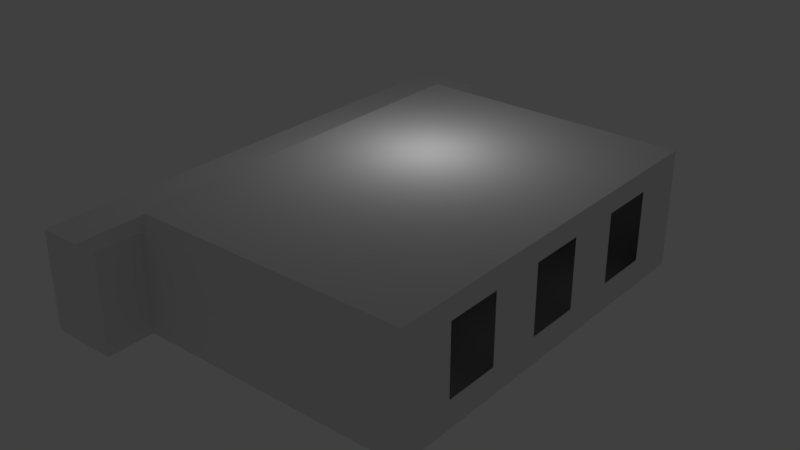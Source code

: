 # Source: window.blend  (saved by Blender 2.78.0; exported with 4.5.12 LTS)
import bpy
from mathutils import Matrix  # noqa: F401  (used for matrix-valued properties, if any)

bpy.ops.wm.read_factory_settings(use_empty=True)
scene = bpy.context.scene
scene.name = 'Scene'

# ---- collections
col_collection_1 = bpy.data.collections.new('Collection 1'); scene.collection.children.link(col_collection_1)

# ---- materials (node trees are filled in below, after node groups)
mat_material = bpy.data.materials.new('Material')
mat_material.alpha_threshold = 0.0
mat_material.use_transparent_shadow = False
mat_material.roughness = 0.5
mat_material.line_color = (0.0, 0.0, 0.0, 1.0)

# ---- material node trees

# ---- world
world_world = bpy.data.worlds.new('World'); scene.world = world_world
world_world.color = (0.05088, 0.05088, 0.05088)
world_world.use_sun_shadow = False
world_world.sun_shadow_jitter_overblur = 0.0
world_world.cycles.sampling_method = 'MANUAL'

# ---- lights
light_lamp = bpy.data.lights.new('Lamp', 'POINT')
light_lamp.transmission_factor = 0.0
light_lamp.cutoff_distance = 30.0
light_lamp.energy = 100.0
light_lamp.shadow_buffer_clip_start = 1.001
light_lamp.shadow_soft_size = 0.1
light_lamp.shadow_maximum_resolution = 0.006
light_lamp.use_absolute_resolution = True

# ---- meshes
me_cube = bpy.data.meshes.new('Cube')
me_cube.from_pydata([(0.9801, 7.309, -1.0), (0.9801, -7.809, -1.0), (-1.0, -7.809, -1.0), (-1.0, 7.309, -1.0), (0.9801, -7.809, 1.933), (-1.0, -7.809, 1.933), (-1.0, 7.309, 1.933), (0.9801, 0.8428, -1.0), (0.9801, -0.9073, -1.0), (0.9801, 0.8428, -1.0), (0.9801, -6.369, 2.513), (0.9801, 5.351, -1.0), (9.265, 5.351, -1.0), (9.265, -6.369, -1.0), (0.9801, 5.351, 2.513), (9.265, 5.351, 2.513), (9.265, -6.369, 2.513), (0.9801, 0.8299, 1.933), (9.265, -4.695, -1.0), (9.265, -3.021, -1.0), (9.265, -1.346, -1.0), (9.265, 0.328, -1.0), (9.265, 2.002, -1.0), (9.265, 3.677, -1.0), (9.265, -4.695, 2.513), (9.265, -3.021, 2.513), (9.265, -1.346, 2.513), (9.265, 0.328, 2.513), (9.265, 2.002, 2.513), (9.265, 3.677, 2.513), (9.265, 3.677, 1.884), (9.265, 3.677, -0.1827), (9.265, 2.002, 1.884), (9.265, 2.002, -0.1827), (9.265, 0.328, 1.884), (9.265, 0.328, -0.1827), (9.265, -1.346, 1.884), (9.265, -1.346, -0.1827), (9.265, -3.021, 1.884), (9.265, -3.021, -0.1827), (9.265, -4.695, 1.884), (9.265, -4.695, -0.1827), (0.9801, -7.809, 1.933), (0.9801, -6.369, 2.513), (0.9801, 7.309, 1.933), (0.9801, 5.351, 1.933), (0.9801, 7.309, -1.0), (0.9801, -6.369, 1.933), (9.265, -6.369, 1.933), (9.265, 5.351, 1.933), (0.9801, -0.9073, 1.933), (-1.0, -7.809, 1.933), (-1.0, -6.369, 1.933), (-1.0, -0.9073, 1.933), (-1.0, 0.8299, 1.933), (-1.0, 0.8299, 1.933), (-1.0, 5.351, 1.933), (-1.0, 7.309, 1.933), (-1.0, 5.351, 1.933), (0.9801, 5.351, 2.513), (0.9801, 3.677, 2.513), (0.9801, 2.002, 2.513), (0.9801, 3.677, 2.513), (0.9801, 0.328, 2.513), (0.9801, 2.002, 2.513), (0.9801, -1.346, 2.513), (0.9801, -3.021, 2.513), (0.9801, -4.695, 2.513), (0.9801, -3.021, 2.513), (0.9801, -6.369, 2.513), (0.9801, -4.695, 2.513), (0.9801, -6.369, -1.0), (0.9801, -4.695, -1.0), (0.9801, -3.021, -1.0), (0.9801, -1.346, -1.0), (0.9801, 0.328, -1.0), (1.151, -3.021, -1.0), (0.9801, 2.002, -1.0), (0.9801, 3.677, -1.0), (-1.0, 7.309, -1.0), (-1.0, -6.369, -1.0), (-1.0, 5.351, -1.0), (-1.0, -4.695, -1.0), (-1.0, -3.021, -1.0), (-1.0, -1.346, -1.0), (-1.0, 0.328, -1.0), (-1.0, 5.351, -1.0), (-1.0, 2.002, -1.0), (-1.0, 3.677, -1.0), (0.9801, -6.369, 1.933), (0.9801, -0.9073, 1.933), (1.151, 0.8428, -1.0), (1.151, 0.8299, 1.933), (1.151, 5.351, 1.933), (1.151, -0.9073, 2.513), (1.151, 0.8299, 2.513), (1.151, 5.351, 2.513), (1.151, -6.369, 2.513), (1.151, -6.369, 1.933), (1.151, 5.351, -1.0), (1.151, -0.9073, 1.933), (1.151, -0.9073, 1.933), (1.151, -6.369, -1.0), (1.151, -0.9073, -1.0), (0.9801, -4.695, 1.933), (0.9801, -3.021, 1.933), (1.151, -1.346, 1.933), (0.9801, -1.346, 1.933), (1.151, 3.677, -1.0), (1.151, -3.021, 1.933), (1.151, 2.002, -1.0), (1.151, 3.677, -1.0), (9.265, 2.002, -1.0), (9.265, 0.8428, -1.0), (1.151, 0.328, -1.0), (1.151, -1.346, -1.0)], [(16, 10), (40, 41), (5, 6), (14, 45), (44, 46), (10, 47), (75, 114), (88, 86), (47, 89), (50, 90), (103, 101), (101, 90), (110, 111), (110, 112)], [(1, 2, 5, 4), (3, 0, 44, 6), (31, 30, 29, 15, 12, 23), (30, 32, 28, 29), (32, 34, 27, 28), (34, 36, 26, 27), (36, 38, 25, 26), (38, 40, 24, 25), (19, 18, 41, 39), (20, 19, 39, 37), (37, 39, 38, 36), (21, 20, 37, 35), (113, 21, 35, 33, 22), (33, 35, 34, 32), (23, 22, 33, 31), (18, 13, 16, 24), (44, 0, 11, 45), (19, 20, 21, 113, 91, 114, 103, 115, 76), (99, 108, 23, 12), (13, 102, 98, 48), (82, 80, 71, 72), (7, 91, 92, 17), (50, 17, 92, 100), (15, 29, 60, 59), (47, 4, 51, 52), (17, 50, 53, 54), (17, 55, 56, 45), (44, 45, 58, 57), (29, 28, 61, 62), (28, 27, 63, 64), (27, 26, 65, 63), (26, 25, 66, 65), (25, 24, 67, 68), (16, 69, 70, 24), (11, 0, 79, 81), (77, 78, 88, 87), (84, 83, 73, 74), (75, 77, 87, 85), (72, 71, 47, 104), (72, 73, 83, 82), (92, 93, 96, 95), (105, 107, 106, 109), (95, 94, 100, 92), (73, 72, 104, 105), (8, 75, 85, 84, 74), (102, 13, 18, 19, 76, 73, 72, 71), (2, 1, 71, 80), (50, 100, 103, 8), (77, 110, 108, 78), (11, 78, 108, 99), (81, 88, 78, 11), (22, 23, 108, 110), (103, 114, 91, 92, 100), (76, 115, 74, 73), (74, 115, 103, 8), (91, 113, 22, 110), (91, 110, 108, 99, 93, 92), (17, 45, 11, 7), (7, 9, 75, 8, 50, 17), (74, 107, 50, 8), (102, 76, 73, 72, 71), (47, 98, 102, 71), (105, 109, 76, 73), (98, 47, 104, 105, 109), (8, 103, 91, 7), (109, 106, 100, 94, 97, 98), (103, 100, 106, 115), (107, 74, 115, 106), (52, 53, 50, 107, 105, 104, 47), (1, 4, 47, 71), (57, 6, 56, 58, 54, 55, 53, 52, 5, 51, 2, 80, 82, 83, 84, 85, 87, 88, 81, 86, 79, 3), (45, 93, 49, 15, 59), (99, 12, 49, 93), (98, 102, 76, 109), (48, 98, 97, 16)])
_k = set([(0, 3), (0, 11), (1, 2), (1, 4), (2, 5), (3, 6), (4, 5), (7, 9), (10, 16), (12, 15), (12, 23), (13, 18), (15, 29), (16, 24), (18, 19), (19, 20), (20, 21), (22, 23), (24, 25), (25, 26), (26, 27), (27, 28), (28, 29), (59, 60), (61, 62), (63, 64), (63, 65), (65, 66), (67, 68), (69, 70), (71, 72), (72, 73), (75, 77), (77, 78), (79, 81), (82, 83), (85, 87), (86, 88), (87, 88), (104, 105), (105, 107)])
me_cube.attributes.new('sharp_edge', 'BOOLEAN', 'EDGE').data.foreach_set('value', [ (min(e.vertices), max(e.vertices)) in _k for e in me_cube.edges])
_uv = me_cube.uv_layers.new(name='UVMap')
_uv.uv.foreach_set('vector', [0.4931, 0.919, 0.4134, 0.919, 0.4134, 0.801, 0.4931, 0.801, 0.5315, 0.8049, 0.6112, 0.8049, 0.6112, 0.9229, 0.5315, 0.9229, 0.7815, 0.4007, 0.6983, 0.4007, 0.673, 0.4007, 0.673, 0.3333, 0.8145, 0.3333, 0.8145, 0.4007, 0.6983, 0.4007, 0.6983, 0.4681, 0.673, 0.4681, 0.673, 0.4007, 0.6983, 0.4681, 0.6983, 0.5354, 0.673, 0.5354, 0.673, 0.4681, 0.6983, 0.5354, 0.6983, 0.6028, 0.673, 0.6028, 0.673, 0.5354, 0.6983, 0.6028, 0.6983, 0.6702, 0.673, 0.6702, 0.673, 0.6028, 0.6983, 0.6702, 0.6983, 0.7375, 0.673, 0.7375, 0.673, 0.6702, 0.8145, 0.6702, 0.8145, 0.7375, 0.7815, 0.7375, 0.7815, 0.6702, 0.8145, 0.6028, 0.8145, 0.6702, 0.7815, 0.6702, 0.7815, 0.6028, 0.7815, 0.6028, 0.7815, 0.6702, 0.6983, 0.6702, 0.6983, 0.6028, 0.8145, 0.5354, 0.8145, 0.6028, 0.7815, 0.6028, 0.7815, 0.5354, 0.8145, 0.5147, 0.8145, 0.5354, 0.7815, 0.5354, 0.7815, 0.4681, 0.8145, 0.4681, 0.7815, 0.4681, 0.7815, 0.5354, 0.6983, 0.5354, 0.6983, 0.4681, 0.8145, 0.4007, 0.8145, 0.4681, 0.7815, 0.4681, 0.7815, 0.4007, 0.7404, 0.8789, 0.673, 0.8789, 0.673, 0.7375, 0.7404, 0.7375, 0.8145, 0.3333, 0.9326, 0.3333, 0.9326, 0.4121, 0.8145, 0.4121, 0.0, 0.4156, 0.0, 0.3483, 0.0, 0.2809, 0.0, 0.2602, 0.3267, 0.2602, 0.3267, 0.2809, 0.3267, 0.3306, 0.3267, 0.3483, 0.3267, 0.4156, 0.3267, 0.07879, 0.3267, 0.1462, 0.0, 0.1462, 0.0, 0.07879, 0.1415, 0.6083, 0.1415, 0.9348, 0.02336, 0.9348, 0.02336, 0.6083, 0.4134, 0.483, 0.4134, 0.5504, 0.3336, 0.5504, 0.3336, 0.483, 0.3834, 0.7263, 0.3765, 0.7263, 0.3765, 0.6083, 0.3834, 0.6083, 0.2899, 0.886, 0.2899, 0.9559, 0.283, 0.9559, 0.283, 0.886, 0.9326, 0.6667, 1.0, 0.6667, 1.0, 1.0, 0.9326, 1.0, 0.2899, 0.6662, 0.2899, 0.6083, 0.3696, 0.6083, 0.3696, 0.6662, 0.2899, 0.9559, 0.2899, 0.886, 0.3696, 0.886, 0.3696, 0.9559, 0.8145, 0.6816, 0.8942, 0.6816, 0.8942, 0.8635, 0.8145, 0.8635, 0.8933, 0.9432, 0.8145, 0.9432, 0.8145, 0.8635, 0.8933, 0.8635, 0.9326, 0.3333, 1.0, 0.3333, 1.0, 0.6667, 0.9326, 0.6667, 0.5315, 0.0, 0.5989, 0.0, 0.5989, 0.3333, 0.5315, 0.3333, 0.5989, 0.0, 0.6663, 0.0, 0.6663, 0.3333, 0.5989, 0.3333, 0.6663, 0.0, 0.7338, 0.0, 0.7338, 0.3333, 0.6663, 0.3333, 0.8012, 0.0, 0.8686, 0.0, 0.8686, 0.3333, 0.8012, 0.3333, 0.8012, 0.0, 0.8012, 0.3333, 0.7338, 0.3333, 0.7338, 3.837e-08, 0.3336, 0.07879, 0.3336, 0.0, 0.4134, 0.0, 0.4134, 0.07879, 0.3336, 0.2135, 0.3336, 0.1462, 0.4134, 0.1462, 0.4134, 0.2135, 0.4134, 0.3483, 0.4134, 0.4156, 0.3336, 0.4156, 0.3336, 0.3483, 0.3336, 0.2809, 0.3336, 0.2135, 0.4134, 0.2135, 0.4134, 0.2809, 0.4134, 0.7336, 0.4134, 0.6662, 0.5315, 0.6662, 0.5315, 0.7336, 0.3336, 0.483, 0.3336, 0.4156, 0.4134, 0.4156, 0.4134, 0.483, 0.5549, 0.623, 0.5549, 0.8049, 0.5315, 0.8049, 0.5315, 0.623, 0.2899, 0.801, 0.2899, 0.8684, 0.283, 0.8684, 0.283, 0.801, 0.5315, 0.623, 0.5315, 0.5531, 0.5549, 0.5531, 0.5549, 0.623, 0.4134, 0.801, 0.4134, 0.7336, 0.5315, 0.7336, 0.5315, 0.801, 0.3336, 0.3306, 0.3336, 0.2809, 0.4134, 0.2809, 0.4134, 0.3483, 0.3336, 0.3483, 0.3267, 0.5504, 3.841e-08, 0.5504, 0.0, 0.483, 0.0, 0.4156, 0.3267, 0.4156, 0.3336, 0.4156, 0.3336, 0.483, 0.3336, 0.5504, 0.4134, 0.6083, 0.3336, 0.6083, 0.3336, 0.5504, 0.4134, 0.5504, 0.3834, 0.6083, 0.3903, 0.6083, 0.3903, 0.7263, 0.3834, 0.7263, 0.3336, 0.2135, 0.3267, 0.2135, 0.3267, 0.1462, 0.3336, 0.1462, 0.3336, 0.07879, 0.3336, 0.1462, 0.3267, 0.1462, 0.3267, 0.07879, 0.4134, 0.07879, 0.4134, 0.1462, 0.3336, 0.1462, 0.3336, 0.07879, 0.0, 0.2135, 0.0, 0.1462, 0.3267, 0.1462, 0.3267, 0.2135, 0.673, 0.5531, 0.673, 0.6028, 0.673, 0.6235, 0.5549, 0.623, 0.5549, 0.5531, 0.3267, 0.4156, 0.3267, 0.3483, 0.3336, 0.3483, 0.3336, 0.4156, 0.3336, 0.3483, 0.3267, 0.3483, 0.3267, 0.3306, 0.3336, 0.3306, 0.3267, 0.2602, 0.0, 0.2602, 0.0, 0.2135, 0.3267, 0.2135, 0.673, 0.6235, 0.673, 0.6702, 0.673, 0.7375, 0.673, 0.8049, 0.5549, 0.8049, 0.5549, 0.623, 0.8145, 0.594, 0.8145, 0.4121, 0.9326, 0.4121, 0.9326, 0.5935, 0.9326, 0.5935, 0.9326, 0.5935, 0.9326, 0.6142, 0.9326, 0.6639, 0.8145, 0.6639, 0.8145, 0.594, 0.9326, 0.6816, 0.8145, 0.6816, 0.8145, 0.6639, 0.9326, 0.6639, 0.3267, 0.5504, 0.3267, 0.4156, 0.3336, 0.4156, 0.3336, 0.483, 0.3336, 0.5504, 0.02336, 0.9416, 0.02336, 0.9348, 0.1415, 0.9348, 0.1415, 0.9416, 0.3696, 0.6083, 0.3765, 0.6083, 0.3765, 0.7263, 0.3696, 0.7263, 0.283, 0.6662, 0.2899, 0.6662, 0.2899, 0.7336, 0.2899, 0.801, 0.283, 0.801, 0.3336, 0.3306, 0.3267, 0.3306, 0.3267, 0.2602, 0.3336, 0.2602, 0.5549, 0.4681, 0.5549, 0.5354, 0.5549, 0.5531, 0.5315, 0.5531, 0.5315, 0.3333, 0.5549, 0.3333, 0.673, 0.5531, 0.5549, 0.5531, 0.5549, 0.5354, 0.673, 0.5354, 0.3971, 0.6083, 0.3971, 0.7263, 0.3903, 0.7263, 0.3903, 0.6083, 0.3696, 0.6662, 0.3696, 0.886, 0.2899, 0.886, 0.2899, 0.8684, 0.2899, 0.801, 0.2899, 0.7336, 0.2899, 0.6662, 0.4134, 0.6083, 0.5315, 0.6083, 0.5315, 0.6662, 0.4134, 0.6662, 0.4134, 0.6083, 0.4134, 0.6083, 0.4134, 0.5295, 0.4134, 0.5295, 0.4134, 0.3476, 0.4134, 0.3476, 0.4134, 0.2777, 0.4134, 0.05794, 0.4134, 5.756e-08, 0.4134, 5.756e-08, 0.5315, 0.0, 0.5315, 0.05794, 0.5315, 0.1253, 0.5315, 0.1927, 0.5315, 0.26, 0.5315, 0.3274, 0.5315, 0.3948, 0.5315, 0.4621, 0.5315, 0.5295, 0.5315, 0.5295, 0.5315, 0.6083, 0.5315, 0.6083, 0.1648, 0.6083, 0.1648, 0.6152, 0.1648, 0.9416, 0.1415, 0.9416, 0.1415, 0.6083, 0.283, 0.6152, 0.283, 0.9416, 0.1648, 0.9416, 0.1648, 0.6152, 0.5549, 0.3333, 0.673, 0.3333, 0.673, 0.4681, 0.5549, 0.4681, 0.02336, 0.6083, 0.02336, 0.9348, 9.601e-09, 0.9348, 0.0, 0.6083])
me_cube.materials.append(mat_material)
me_cube.use_remesh_preserve_volume = False
me_cube.use_remesh_preserve_attributes = False
me_cube.use_mirror_vertex_groups = False
me_cube.update()

# ---- objects
ob_cube = bpy.data.objects.new('Cube', me_cube)
ob_lamp = bpy.data.objects.new('Lamp', light_lamp)

# ---- transforms, parenting, visibility, modifiers, constraints
ob_cube.location = (0.0, 0.0, 0.9581)
ob_cube.lock_rotations_4d = False
ob_cube.empty_display_type = 'ARROWS'
ob_cube.lineart.crease_threshold = 0.0
ob_lamp.location = (4.076, 1.005, 5.904)
ob_lamp.rotation_euler = (0.6503, 0.05522, 1.866)
ob_lamp.lock_rotations_4d = False
ob_lamp.empty_display_type = 'ARROWS'
ob_lamp.color = (0.0, 0.0, 0.0, 0.0)
ob_lamp.lineart.crease_threshold = 0.0

# ---- collection membership
col_collection_1.objects.link(ob_cube)
col_collection_1.objects.link(ob_lamp)

# ---- scene / render settings (as saved in the file)
scene.frame_start = 1; scene.frame_end = 250; scene.frame_set(1)
scene.render.engine = 'BLENDER_EEVEE_NEXT'
scene.render.resolution_percentage = 50
scene.render.dither_intensity = 0.0
scene.cycles.use_denoising = False
scene.cycles.samples = 128
scene.cycles.sampling_pattern = 'TABULATED_SOBOL'
scene.cycles.light_sampling_threshold = 0.0
scene.cycles.use_adaptive_sampling = False
scene.cycles.use_light_tree = False
scene.cycles.blur_glossy = 0.0
scene.cycles.sample_clamp_indirect = 0.0
scene.view_settings.view_transform = 'Standard'
bpy.context.view_layer.update()

# ---- added for rendering (the .blend has no active camera): camera
cam_auto = bpy.data.cameras.new('AutoCamera')
cam_auto.lens = 50.0
cam_auto.sensor_width = 36.0
cam_auto.clip_end = 1000.0
ob_auto_camera = bpy.data.objects.new('AutoCamera', cam_auto)
scene.collection.objects.link(ob_auto_camera)
ob_auto_camera.location = (21.3494, -20.9106, 15.4884)
ob_auto_camera.rotation_euler = (1.09748, -7.21219e-08, 0.694738)
scene.camera = ob_auto_camera
bpy.context.view_layer.update()
